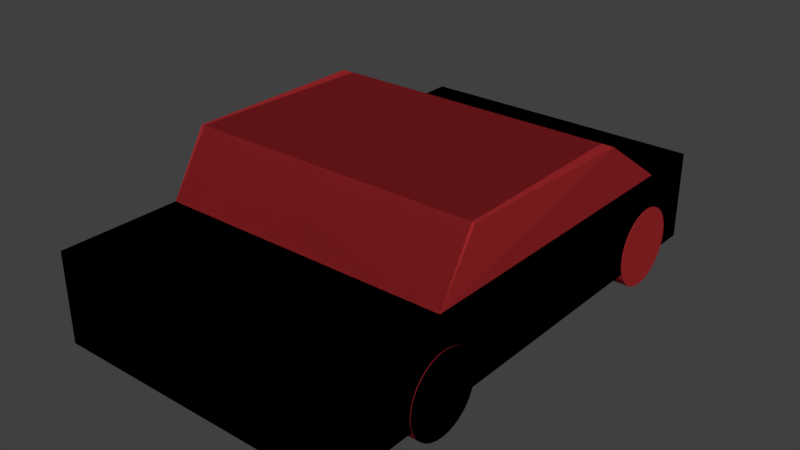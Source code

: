 # Source: car1.blend  (saved by Blender 2.78.0; exported with 4.5.12 LTS)
import bpy
from mathutils import Matrix  # noqa: F401  (used for matrix-valued properties, if any)

bpy.ops.wm.read_factory_settings(use_empty=True)
scene = bpy.context.scene
scene.name = 'Scene'

# ---- collections
col_collection_1 = bpy.data.collections.new('Collection 1'); scene.collection.children.link(col_collection_1)

# ---- materials (node trees are filled in below, after node groups)
mat_base = bpy.data.materials.new('Base')
mat_base.alpha_threshold = 0.0
mat_base.use_transparent_shadow = False
mat_base.diffuse_color = (0.3424, 0.0212, 0.02519, 1.0)
mat_base.roughness = 0.5
mat_base.specular_intensity = 0.5526

# ---- material node trees

# ---- world
world_world = bpy.data.worlds.new('World'); scene.world = world_world
world_world.color = (0.05088, 0.05088, 0.05088)
world_world.use_sun_shadow = False
world_world.sun_shadow_jitter_overblur = 0.0
world_world.cycles.sampling_method = 'MANUAL'

# ---- meshes
me_cube = bpy.data.meshes.new('Cube')
me_cube.from_pydata([(1.0, 1.0, -1.0), (1.0, -1.0, -1.0), (-1.0, -1.0, -1.0), (-1.0, 1.0, -1.0), (1.0, 1.0, 1.0), (1.0, -1.0, 1.0), (-1.0, -1.0, 1.0), (-1.0, 1.0, 1.0), (1.0, -0.5245, 1.0), (-1.0, -0.5245, 1.0), (-1.0, 0.7449, 1.0), (1.0, 0.7449, 1.0), (-1.01, -0.3721, 2.368), (-1.041, 0.3873, 2.334), (0.9905, -0.3721, 2.368), (0.959, 0.3873, 2.334), (0.7608, -0.3418, -0.675), (1.005, -0.3418, -0.675), (0.7608, -0.3448, -0.8515), (1.005, -0.3448, -0.8515), (0.7608, -0.3539, -1.021), (1.005, -0.3539, -1.021), (0.7608, -0.3687, -1.178), (1.005, -0.3687, -1.178), (0.7608, -0.3885, -1.315), (1.005, -0.3885, -1.315), (0.7608, -0.4127, -1.427), (1.005, -0.4127, -1.427), (0.7608, -0.4403, -1.511), (1.005, -0.4403, -1.511), (0.7608, -0.4703, -1.562), (1.005, -0.4703, -1.562), (0.7608, -0.5014, -1.58), (1.005, -0.5014, -1.58), (0.7608, -0.5325, -1.562), (1.005, -0.5325, -1.562), (0.7608, -0.5625, -1.511), (1.005, -0.5625, -1.511), (0.7608, -0.5901, -1.427), (1.005, -0.5901, -1.427), (0.7608, -0.6143, -1.315), (1.005, -0.6143, -1.315), (0.7608, -0.6341, -1.178), (1.005, -0.6341, -1.178), (0.7608, -0.6489, -1.021), (1.005, -0.6489, -1.021), (0.7608, -0.658, -0.8515), (1.005, -0.658, -0.8515), (0.7608, -0.661, -0.675), (1.005, -0.661, -0.675), (0.7608, -0.658, -0.4985), (1.005, -0.658, -0.4985), (0.7608, -0.6489, -0.3288), (1.005, -0.6489, -0.3288), (0.7608, -0.6341, -0.1725), (1.005, -0.6341, -0.1725), (0.7608, -0.6143, -0.0354), (1.005, -0.6143, -0.0354), (0.7608, -0.5901, 0.07709), (1.005, -0.5901, 0.07709), (0.7608, -0.5625, 0.1607), (1.005, -0.5625, 0.1607), (0.7608, -0.5325, 0.2122), (1.005, -0.5325, 0.2122), (0.7608, -0.5014, 0.2295), (1.005, -0.5014, 0.2295), (0.7608, -0.4703, 0.2122), (1.005, -0.4703, 0.2122), (0.7608, -0.4403, 0.1607), (1.005, -0.4403, 0.1607), (0.7608, -0.4127, 0.07709), (1.005, -0.4127, 0.07709), (0.7608, -0.3885, -0.0354), (1.005, -0.3885, -0.0354), (0.7608, -0.3687, -0.1725), (1.005, -0.3687, -0.1725), (0.7608, -0.3539, -0.3288), (1.005, -0.3539, -0.3288), (0.7608, -0.3448, -0.4985), (1.005, -0.3448, -0.4985), (0.7608, -0.3418, -0.675), (1.005, -0.3418, -0.675), (0.7608, -0.3448, -0.8515), (1.005, -0.3448, -0.8515), (0.7608, -0.3539, -1.021), (1.005, -0.3539, -1.021), (0.7608, -0.3687, -1.178), (1.005, -0.3687, -1.178), (0.7608, -0.3885, -1.315), (1.005, -0.3885, -1.315), (0.7608, -0.4127, -1.427), (1.005, -0.4127, -1.427), (0.7608, -0.4403, -1.511), (1.005, -0.4403, -1.511), (0.7608, -0.4703, -1.562), (1.005, -0.4703, -1.562), (0.7608, -0.5014, -1.58), (1.005, -0.5014, -1.58), (0.7608, -0.5325, -1.562), (1.005, -0.5325, -1.562), (0.7608, -0.5625, -1.511), (1.005, -0.5625, -1.511), (0.7608, -0.5901, -1.427), (1.005, -0.5901, -1.427), (0.7608, -0.6143, -1.315), (1.005, -0.6143, -1.315), (0.7608, -0.6341, -1.178), (1.005, -0.6341, -1.178), (0.7608, -0.6489, -1.021), (1.005, -0.6489, -1.021), (0.7608, -0.658, -0.8515), (1.005, -0.658, -0.8515), (0.7608, -0.661, -0.675), (1.005, -0.661, -0.675), (0.7608, -0.658, -0.4985), (1.005, -0.658, -0.4985), (0.7608, -0.6489, -0.3288), (1.005, -0.6489, -0.3288), (0.7608, -0.6341, -0.1725), (1.005, -0.6341, -0.1725), (0.7608, -0.6143, -0.0354), (1.005, -0.6143, -0.0354), (0.7608, -0.5901, 0.07709), (1.005, -0.5901, 0.07709), (0.7608, -0.5625, 0.1607), (1.005, -0.5625, 0.1607), (0.7608, -0.5325, 0.2122), (1.005, -0.5325, 0.2122), (0.7608, -0.5014, 0.2295), (1.005, -0.5014, 0.2295), (0.7608, -0.4703, 0.2122), (1.005, -0.4703, 0.2122), (0.7608, -0.4403, 0.1607), (1.005, -0.4403, 0.1607), (0.7608, -0.4127, 0.07709), (1.005, -0.4127, 0.07709), (0.7608, -0.3885, -0.0354), (1.005, -0.3885, -0.0354), (0.7608, -0.3687, -0.1725), (1.005, -0.3687, -0.1725), (0.7608, -0.3539, -0.3288), (1.005, -0.3539, -0.3288), (0.7608, -0.3448, -0.4985), (1.005, -0.3448, -0.4985), (0.7608, 0.8934, -0.675), (1.005, 0.8934, -0.675), (0.7608, 0.8903, -0.8515), (1.005, 0.8903, -0.8515), (0.7608, 0.8812, -1.021), (1.005, 0.8812, -1.021), (0.7608, 0.8665, -1.178), (1.005, 0.8665, -1.178), (0.7608, 0.8466, -1.315), (1.005, 0.8466, -1.315), (0.7608, 0.8224, -1.427), (1.005, 0.8224, -1.427), (0.7608, 0.7948, -1.511), (1.005, 0.7948, -1.511), (0.7608, 0.7649, -1.562), (1.005, 0.7649, -1.562), (0.7608, 0.7338, -1.58), (1.005, 0.7338, -1.58), (0.7608, 0.7026, -1.562), (1.005, 0.7026, -1.562), (0.7608, 0.6727, -1.511), (1.005, 0.6727, -1.511), (0.7608, 0.6451, -1.427), (1.005, 0.6451, -1.427), (0.7608, 0.6209, -1.315), (1.005, 0.6209, -1.315), (0.7608, 0.601, -1.178), (1.005, 0.601, -1.178), (0.7608, 0.5863, -1.021), (1.005, 0.5863, -1.021), (0.7608, 0.5772, -0.8515), (1.005, 0.5772, -0.8515), (0.7608, 0.5741, -0.675), (1.005, 0.5741, -0.675), (0.7608, 0.5772, -0.4985), (1.005, 0.5772, -0.4985), (0.7608, 0.5863, -0.3288), (1.005, 0.5863, -0.3288), (0.7608, 0.601, -0.1725), (1.005, 0.601, -0.1725), (0.7608, 0.6209, -0.0354), (1.005, 0.6209, -0.0354), (0.7608, 0.6451, 0.07709), (1.005, 0.6451, 0.07709), (0.7608, 0.6727, 0.1607), (1.005, 0.6727, 0.1607), (0.7608, 0.7026, 0.2122), (1.005, 0.7026, 0.2122), (0.7608, 0.7338, 0.2295), (1.005, 0.7338, 0.2295), (0.7608, 0.7649, 0.2122), (1.005, 0.7649, 0.2122), (0.7608, 0.7948, 0.1607), (1.005, 0.7948, 0.1607), (0.7608, 0.8224, 0.07709), (1.005, 0.8224, 0.07709), (0.7608, 0.8466, -0.0354), (1.005, 0.8466, -0.0354), (0.7608, 0.8665, -0.1725), (1.005, 0.8665, -0.1725), (0.7608, 0.8812, -0.3288), (1.005, 0.8812, -0.3288), (0.7608, 0.8903, -0.4985), (1.005, 0.8903, -0.4985), (-1.0, 1.0, -1.0), (-1.0, -1.0, -1.0), (1.0, -1.0, -1.0), (1.0, 1.0, -1.0), (-1.0, 1.0, 1.0), (-1.0, -1.0, 1.0), (1.0, -1.0, 1.0), (1.0, 1.0, 1.0), (-1.0, -0.5245, 1.0), (1.0, -0.5245, 1.0), (1.0, 0.7449, 1.0), (-1.0, 0.7449, 1.0), (1.01, -0.3721, 2.368), (1.041, 0.3873, 2.334), (-0.9905, -0.3721, 2.368), (-0.959, 0.3873, 2.334), (-0.7608, -0.3418, -0.675), (-1.005, -0.3418, -0.675), (-0.7608, -0.3448, -0.8515), (-1.005, -0.3448, -0.8515), (-0.7608, -0.3539, -1.021), (-1.005, -0.3539, -1.021), (-0.7608, -0.3687, -1.178), (-1.005, -0.3687, -1.178), (-0.7608, -0.3885, -1.315), (-1.005, -0.3885, -1.315), (-0.7608, -0.4127, -1.427), (-1.005, -0.4127, -1.427), (-0.7608, -0.4403, -1.511), (-1.005, -0.4403, -1.511), (-0.7608, -0.4703, -1.562), (-1.005, -0.4703, -1.562), (-0.7608, -0.5014, -1.58), (-1.005, -0.5014, -1.58), (-0.7608, -0.5325, -1.562), (-1.005, -0.5325, -1.562), (-0.7608, -0.5625, -1.511), (-1.005, -0.5625, -1.511), (-0.7608, -0.5901, -1.427), (-1.005, -0.5901, -1.427), (-0.7608, -0.6143, -1.315), (-1.005, -0.6143, -1.315), (-0.7608, -0.6341, -1.178), (-1.005, -0.6341, -1.178), (-0.7608, -0.6489, -1.021), (-1.005, -0.6489, -1.021), (-0.7608, -0.658, -0.8515), (-1.005, -0.658, -0.8515), (-0.7608, -0.661, -0.675), (-1.005, -0.661, -0.675), (-0.7608, -0.658, -0.4985), (-1.005, -0.658, -0.4985), (-0.7608, -0.6489, -0.3288), (-1.005, -0.6489, -0.3288), (-0.7608, -0.6341, -0.1725), (-1.005, -0.6341, -0.1725), (-0.7608, -0.6143, -0.0354), (-1.005, -0.6143, -0.0354), (-0.7608, -0.5901, 0.07709), (-1.005, -0.5901, 0.07709), (-0.7608, -0.5625, 0.1607), (-1.005, -0.5625, 0.1607), (-0.7608, -0.5325, 0.2122), (-1.005, -0.5325, 0.2122), (-0.7608, -0.5014, 0.2295), (-1.005, -0.5014, 0.2295), (-0.7608, -0.4703, 0.2122), (-1.005, -0.4703, 0.2122), (-0.7608, -0.4403, 0.1607), (-1.005, -0.4403, 0.1607), (-0.7608, -0.4127, 0.07709), (-1.005, -0.4127, 0.07709), (-0.7608, -0.3885, -0.0354), (-1.005, -0.3885, -0.0354), (-0.7608, -0.3687, -0.1725), (-1.005, -0.3687, -0.1725), (-0.7608, -0.3539, -0.3288), (-1.005, -0.3539, -0.3288), (-0.7608, -0.3448, -0.4985), (-1.005, -0.3448, -0.4985), (-0.7608, -0.3418, -0.675), (-1.005, -0.3418, -0.675), (-0.7608, -0.3448, -0.8515), (-1.005, -0.3448, -0.8515), (-0.7608, -0.3539, -1.021), (-1.005, -0.3539, -1.021), (-0.7608, -0.3687, -1.178), (-1.005, -0.3687, -1.178), (-0.7608, -0.3885, -1.315), (-1.005, -0.3885, -1.315), (-0.7608, -0.4127, -1.427), (-1.005, -0.4127, -1.427), (-0.7608, -0.4403, -1.511), (-1.005, -0.4403, -1.511), (-0.7608, -0.4703, -1.562), (-1.005, -0.4703, -1.562), (-0.7608, -0.5014, -1.58), (-1.005, -0.5014, -1.58), (-0.7608, -0.5325, -1.562), (-1.005, -0.5325, -1.562), (-0.7608, -0.5625, -1.511), (-1.005, -0.5625, -1.511), (-0.7608, -0.5901, -1.427), (-1.005, -0.5901, -1.427), (-0.7608, -0.6143, -1.315), (-1.005, -0.6143, -1.315), (-0.7608, -0.6341, -1.178), (-1.005, -0.6341, -1.178), (-0.7608, -0.6489, -1.021), (-1.005, -0.6489, -1.021), (-0.7608, -0.658, -0.8515), (-1.005, -0.658, -0.8515), (-0.7608, -0.661, -0.675), (-1.005, -0.661, -0.675), (-0.7608, -0.658, -0.4985), (-1.005, -0.658, -0.4985), (-0.7608, -0.6489, -0.3288), (-1.005, -0.6489, -0.3288), (-0.7608, -0.6341, -0.1725), (-1.005, -0.6341, -0.1725), (-0.7608, -0.6143, -0.0354), (-1.005, -0.6143, -0.0354), (-0.7608, -0.5901, 0.07709), (-1.005, -0.5901, 0.07709), (-0.7608, -0.5625, 0.1607), (-1.005, -0.5625, 0.1607), (-0.7608, -0.5325, 0.2122), (-1.005, -0.5325, 0.2122), (-0.7608, -0.5014, 0.2295), (-1.005, -0.5014, 0.2295), (-0.7608, -0.4703, 0.2122), (-1.005, -0.4703, 0.2122), (-0.7608, -0.4403, 0.1607), (-1.005, -0.4403, 0.1607), (-0.7608, -0.4127, 0.07709), (-1.005, -0.4127, 0.07709), (-0.7608, -0.3885, -0.0354), (-1.005, -0.3885, -0.0354), (-0.7608, -0.3687, -0.1725), (-1.005, -0.3687, -0.1725), (-0.7608, -0.3539, -0.3288), (-1.005, -0.3539, -0.3288), (-0.7608, -0.3448, -0.4985), (-1.005, -0.3448, -0.4985), (-0.7608, 0.8934, -0.675), (-1.005, 0.8934, -0.675), (-0.7608, 0.8903, -0.8515), (-1.005, 0.8903, -0.8515), (-0.7608, 0.8812, -1.021), (-1.005, 0.8812, -1.021), (-0.7608, 0.8665, -1.178), (-1.005, 0.8665, -1.178), (-0.7608, 0.8466, -1.315), (-1.005, 0.8466, -1.315), (-0.7608, 0.8224, -1.427), (-1.005, 0.8224, -1.427), (-0.7608, 0.7948, -1.511), (-1.005, 0.7948, -1.511), (-0.7608, 0.7649, -1.562), (-1.005, 0.7649, -1.562), (-0.7608, 0.7338, -1.58), (-1.005, 0.7338, -1.58), (-0.7608, 0.7026, -1.562), (-1.005, 0.7026, -1.562), (-0.7608, 0.6727, -1.511), (-1.005, 0.6727, -1.511), (-0.7608, 0.6451, -1.427), (-1.005, 0.6451, -1.427), (-0.7608, 0.6209, -1.315), (-1.005, 0.6209, -1.315), (-0.7608, 0.601, -1.178), (-1.005, 0.601, -1.178), (-0.7608, 0.5863, -1.021), (-1.005, 0.5863, -1.021), (-0.7608, 0.5772, -0.8515), (-1.005, 0.5772, -0.8515), (-0.7608, 0.5741, -0.675), (-1.005, 0.5741, -0.675), (-0.7608, 0.5772, -0.4985), (-1.005, 0.5772, -0.4985), (-0.7608, 0.5863, -0.3288), (-1.005, 0.5863, -0.3288), (-0.7608, 0.601, -0.1725), (-1.005, 0.601, -0.1725), (-0.7608, 0.6209, -0.0354), (-1.005, 0.6209, -0.0354), (-0.7608, 0.6451, 0.07709), (-1.005, 0.6451, 0.07709), (-0.7608, 0.6727, 0.1607), (-1.005, 0.6727, 0.1607), (-0.7608, 0.7026, 0.2122), (-1.005, 0.7026, 0.2122), (-0.7608, 0.7338, 0.2295), (-1.005, 0.7338, 0.2295), (-0.7608, 0.7649, 0.2122), (-1.005, 0.7649, 0.2122), (-0.7608, 0.7948, 0.1607), (-1.005, 0.7948, 0.1607), (-0.7608, 0.8224, 0.07709), (-1.005, 0.8224, 0.07709), (-0.7608, 0.8466, -0.0354), (-1.005, 0.8466, -0.0354), (-0.7608, 0.8665, -0.1725), (-1.005, 0.8665, -0.1725), (-0.7608, 0.8812, -0.3288), (-1.005, 0.8812, -0.3288), (-0.7608, 0.8903, -0.4985), (-1.005, 0.8903, -0.4985)], [(7, 9), (4, 8), (215, 217), (212, 216)], [(8, 9, 6, 5), (4, 5, 1, 0), (1, 5, 6, 2), (4, 0, 3, 7), (3, 0, 1, 2), (3, 2, 6, 7), (4, 7, 10, 11), (13, 12, 14, 15), (10, 13, 15, 11), (11, 15, 14, 8), (8, 14, 12, 9), (9, 12, 13, 10), (16, 17, 19, 18), (18, 19, 21, 20), (20, 21, 23, 22), (22, 23, 25, 24), (24, 25, 27, 26), (26, 27, 29, 28), (28, 29, 31, 30), (30, 31, 33, 32), (32, 33, 35, 34), (34, 35, 37, 36), (36, 37, 39, 38), (38, 39, 41, 40), (40, 41, 43, 42), (42, 43, 45, 44), (44, 45, 47, 46), (46, 47, 49, 48), (48, 49, 51, 50), (50, 51, 53, 52), (52, 53, 55, 54), (54, 55, 57, 56), (56, 57, 59, 58), (58, 59, 61, 60), (60, 61, 63, 62), (62, 63, 65, 64), (64, 65, 67, 66), (66, 67, 69, 68), (68, 69, 71, 70), (70, 71, 73, 72), (72, 73, 75, 74), (74, 75, 77, 76), (19, 17, 79, 77, 75, 73, 71, 69, 67, 65, 63, 61, 59, 57, 55, 53, 51, 49, 47, 45, 43, 41, 39, 37, 35, 33, 31, 29, 27, 25, 23, 21), (76, 77, 79, 78), (78, 79, 17, 16), (16, 18, 20, 22, 24, 26, 28, 30, 32, 34, 36, 38, 40, 42, 44, 46, 48, 50, 52, 54, 56, 58, 60, 62, 64, 66, 68, 70, 72, 74, 76, 78), (80, 81, 83, 82), (82, 83, 85, 84), (84, 85, 87, 86), (86, 87, 89, 88), (88, 89, 91, 90), (90, 91, 93, 92), (92, 93, 95, 94), (94, 95, 97, 96), (96, 97, 99, 98), (98, 99, 101, 100), (100, 101, 103, 102), (102, 103, 105, 104), (104, 105, 107, 106), (106, 107, 109, 108), (108, 109, 111, 110), (110, 111, 113, 112), (112, 113, 115, 114), (114, 115, 117, 116), (116, 117, 119, 118), (118, 119, 121, 120), (120, 121, 123, 122), (122, 123, 125, 124), (124, 125, 127, 126), (126, 127, 129, 128), (128, 129, 131, 130), (130, 131, 133, 132), (132, 133, 135, 134), (134, 135, 137, 136), (136, 137, 139, 138), (138, 139, 141, 140), (83, 81, 143, 141, 139, 137, 135, 133, 131, 129, 127, 125, 123, 121, 119, 117, 115, 113, 111, 109, 107, 105, 103, 101, 99, 97, 95, 93, 91, 89, 87, 85), (140, 141, 143, 142), (142, 143, 81, 80), (80, 82, 84, 86, 88, 90, 92, 94, 96, 98, 100, 102, 104, 106, 108, 110, 112, 114, 116, 118, 120, 122, 124, 126, 128, 130, 132, 134, 136, 138, 140, 142), (144, 145, 147, 146), (146, 147, 149, 148), (148, 149, 151, 150), (150, 151, 153, 152), (152, 153, 155, 154), (154, 155, 157, 156), (156, 157, 159, 158), (158, 159, 161, 160), (160, 161, 163, 162), (162, 163, 165, 164), (164, 165, 167, 166), (166, 167, 169, 168), (168, 169, 171, 170), (170, 171, 173, 172), (172, 173, 175, 174), (174, 175, 177, 176), (176, 177, 179, 178), (178, 179, 181, 180), (180, 181, 183, 182), (182, 183, 185, 184), (184, 185, 187, 186), (186, 187, 189, 188), (188, 189, 191, 190), (190, 191, 193, 192), (192, 193, 195, 194), (194, 195, 197, 196), (196, 197, 199, 198), (198, 199, 201, 200), (200, 201, 203, 202), (202, 203, 205, 204), (147, 145, 207, 205, 203, 201, 199, 197, 195, 193, 191, 189, 187, 185, 183, 181, 179, 177, 175, 173, 171, 169, 167, 165, 163, 161, 159, 157, 155, 153, 151, 149), (204, 205, 207, 206), (206, 207, 145, 144), (144, 146, 148, 150, 152, 154, 156, 158, 160, 162, 164, 166, 168, 170, 172, 174, 176, 178, 180, 182, 184, 186, 188, 190, 192, 194, 196, 198, 200, 202, 204, 206), (216, 213, 214, 217), (212, 208, 209, 213), (209, 210, 214, 213), (212, 215, 211, 208), (211, 210, 209, 208), (211, 215, 214, 210), (212, 219, 218, 215), (221, 223, 222, 220), (218, 219, 223, 221), (219, 216, 222, 223), (216, 217, 220, 222), (217, 218, 221, 220), (224, 226, 227, 225), (226, 228, 229, 227), (228, 230, 231, 229), (230, 232, 233, 231), (232, 234, 235, 233), (234, 236, 237, 235), (236, 238, 239, 237), (238, 240, 241, 239), (240, 242, 243, 241), (242, 244, 245, 243), (244, 246, 247, 245), (246, 248, 249, 247), (248, 250, 251, 249), (250, 252, 253, 251), (252, 254, 255, 253), (254, 256, 257, 255), (256, 258, 259, 257), (258, 260, 261, 259), (260, 262, 263, 261), (262, 264, 265, 263), (264, 266, 267, 265), (266, 268, 269, 267), (268, 270, 271, 269), (270, 272, 273, 271), (272, 274, 275, 273), (274, 276, 277, 275), (276, 278, 279, 277), (278, 280, 281, 279), (280, 282, 283, 281), (282, 284, 285, 283), (227, 229, 231, 233, 235, 237, 239, 241, 243, 245, 247, 249, 251, 253, 255, 257, 259, 261, 263, 265, 267, 269, 271, 273, 275, 277, 279, 281, 283, 285, 287, 225), (284, 286, 287, 285), (286, 224, 225, 287), (224, 286, 284, 282, 280, 278, 276, 274, 272, 270, 268, 266, 264, 262, 260, 258, 256, 254, 252, 250, 248, 246, 244, 242, 240, 238, 236, 234, 232, 230, 228, 226), (288, 290, 291, 289), (290, 292, 293, 291), (292, 294, 295, 293), (294, 296, 297, 295), (296, 298, 299, 297), (298, 300, 301, 299), (300, 302, 303, 301), (302, 304, 305, 303), (304, 306, 307, 305), (306, 308, 309, 307), (308, 310, 311, 309), (310, 312, 313, 311), (312, 314, 315, 313), (314, 316, 317, 315), (316, 318, 319, 317), (318, 320, 321, 319), (320, 322, 323, 321), (322, 324, 325, 323), (324, 326, 327, 325), (326, 328, 329, 327), (328, 330, 331, 329), (330, 332, 333, 331), (332, 334, 335, 333), (334, 336, 337, 335), (336, 338, 339, 337), (338, 340, 341, 339), (340, 342, 343, 341), (342, 344, 345, 343), (344, 346, 347, 345), (346, 348, 349, 347), (291, 293, 295, 297, 299, 301, 303, 305, 307, 309, 311, 313, 315, 317, 319, 321, 323, 325, 327, 329, 331, 333, 335, 337, 339, 341, 343, 345, 347, 349, 351, 289), (348, 350, 351, 349), (350, 288, 289, 351), (288, 350, 348, 346, 344, 342, 340, 338, 336, 334, 332, 330, 328, 326, 324, 322, 320, 318, 316, 314, 312, 310, 308, 306, 304, 302, 300, 298, 296, 294, 292, 290), (352, 354, 355, 353), (354, 356, 357, 355), (356, 358, 359, 357), (358, 360, 361, 359), (360, 362, 363, 361), (362, 364, 365, 363), (364, 366, 367, 365), (366, 368, 369, 367), (368, 370, 371, 369), (370, 372, 373, 371), (372, 374, 375, 373), (374, 376, 377, 375), (376, 378, 379, 377), (378, 380, 381, 379), (380, 382, 383, 381), (382, 384, 385, 383), (384, 386, 387, 385), (386, 388, 389, 387), (388, 390, 391, 389), (390, 392, 393, 391), (392, 394, 395, 393), (394, 396, 397, 395), (396, 398, 399, 397), (398, 400, 401, 399), (400, 402, 403, 401), (402, 404, 405, 403), (404, 406, 407, 405), (406, 408, 409, 407), (408, 410, 411, 409), (410, 412, 413, 411), (355, 357, 359, 361, 363, 365, 367, 369, 371, 373, 375, 377, 379, 381, 383, 385, 387, 389, 391, 393, 395, 397, 399, 401, 403, 405, 407, 409, 411, 413, 415, 353), (412, 414, 415, 413), (414, 352, 353, 415), (352, 414, 412, 410, 408, 406, 404, 402, 400, 398, 396, 394, 392, 390, 388, 386, 384, 382, 380, 378, 376, 374, 372, 370, 368, 366, 364, 362, 360, 358, 356, 354)])
me_cube.materials.append(mat_base)
me_cube.use_remesh_preserve_volume = False
me_cube.use_remesh_preserve_attributes = False
me_cube.use_mirror_vertex_groups = False
me_cube.update()

# ---- objects
ob_cube = bpy.data.objects.new('Cube', me_cube)

# ---- transforms, parenting, visibility, modifiers, constraints
ob_cube.location = (0.0, 0.0, 0.0)
ob_cube.scale = (1.0, 1.7, 0.3)
ob_cube.lock_rotations_4d = False
ob_cube.empty_display_type = 'ARROWS'
ob_cube.lineart.crease_threshold = 0.0

# ---- collection membership
col_collection_1.objects.link(ob_cube)

# ---- scene / render settings (as saved in the file)
scene.frame_start = 1; scene.frame_end = 250; scene.frame_set(113)
scene.render.engine = 'BLENDER_EEVEE_NEXT'
scene.render.resolution_percentage = 50
scene.render.dither_intensity = 0.0
scene.cycles.use_denoising = False
scene.cycles.samples = 128
scene.cycles.sampling_pattern = 'TABULATED_SOBOL'
scene.cycles.light_sampling_threshold = 0.0
scene.cycles.use_adaptive_sampling = False
scene.cycles.use_light_tree = False
scene.cycles.blur_glossy = 0.0
scene.cycles.sample_clamp_indirect = 0.0
scene.view_settings.view_transform = 'Standard'
bpy.context.view_layer.update()

# ---- added for rendering (the .blend has no active camera and no usable light): camera, sun
cam_auto = bpy.data.cameras.new('AutoCamera')
cam_auto.lens = 50.0
cam_auto.sensor_width = 36.0
cam_auto.clip_end = 1000.0
ob_auto_camera = bpy.data.objects.new('AutoCamera', cam_auto)
scene.collection.objects.link(ob_auto_camera)
ob_auto_camera.location = (3.84801, -4.61761, 3.19664)
ob_auto_camera.rotation_euler = (1.09748, -7.21219e-08, 0.694738)
scene.camera = ob_auto_camera
light_auto_sun = bpy.data.lights.new('AutoSun', 'SUN')
light_auto_sun.energy = 3.0
light_auto_sun.angle = 0.0523599
ob_auto_sun = bpy.data.objects.new('AutoSun', light_auto_sun)
scene.collection.objects.link(ob_auto_sun)
ob_auto_sun.rotation_euler = (0.872665, 0.174533, 0.523599)
bpy.context.view_layer.update()
